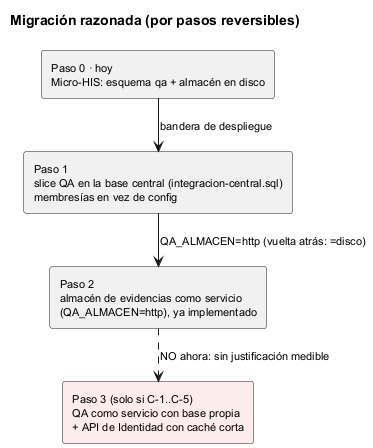

The diagram above was rendered by PlantUML. Its source (embedded in the PNG):
@startuml semana-05-migracion
!pragma layout smetana
title Migración razonada (por pasos reversibles)
skinparam defaultFontSize 11

rectangle "Paso 0 · hoy\nMicro-HIS: esquema qa + almacén en disco" as P0
rectangle "Paso 1\nslice QA en la base central (integracion-central.sql)\nmembresías en vez de config" as P1
rectangle "Paso 2\nalmacén de evidencias como servicio\n(QA_ALMACEN=http), ya implementado" as P2
rectangle "Paso 3 (solo si C-1..C-5)\nQA como servicio con base propia\n+ API de Identidad con caché corta" as P3 #FDECEC

P0 --> P1 : bandera de despliegue
P1 --> P2 : QA_ALMACEN=http (vuelta atrás: =disco)
P2 ..> P3 : NO ahora: sin justificación medible
@enduml